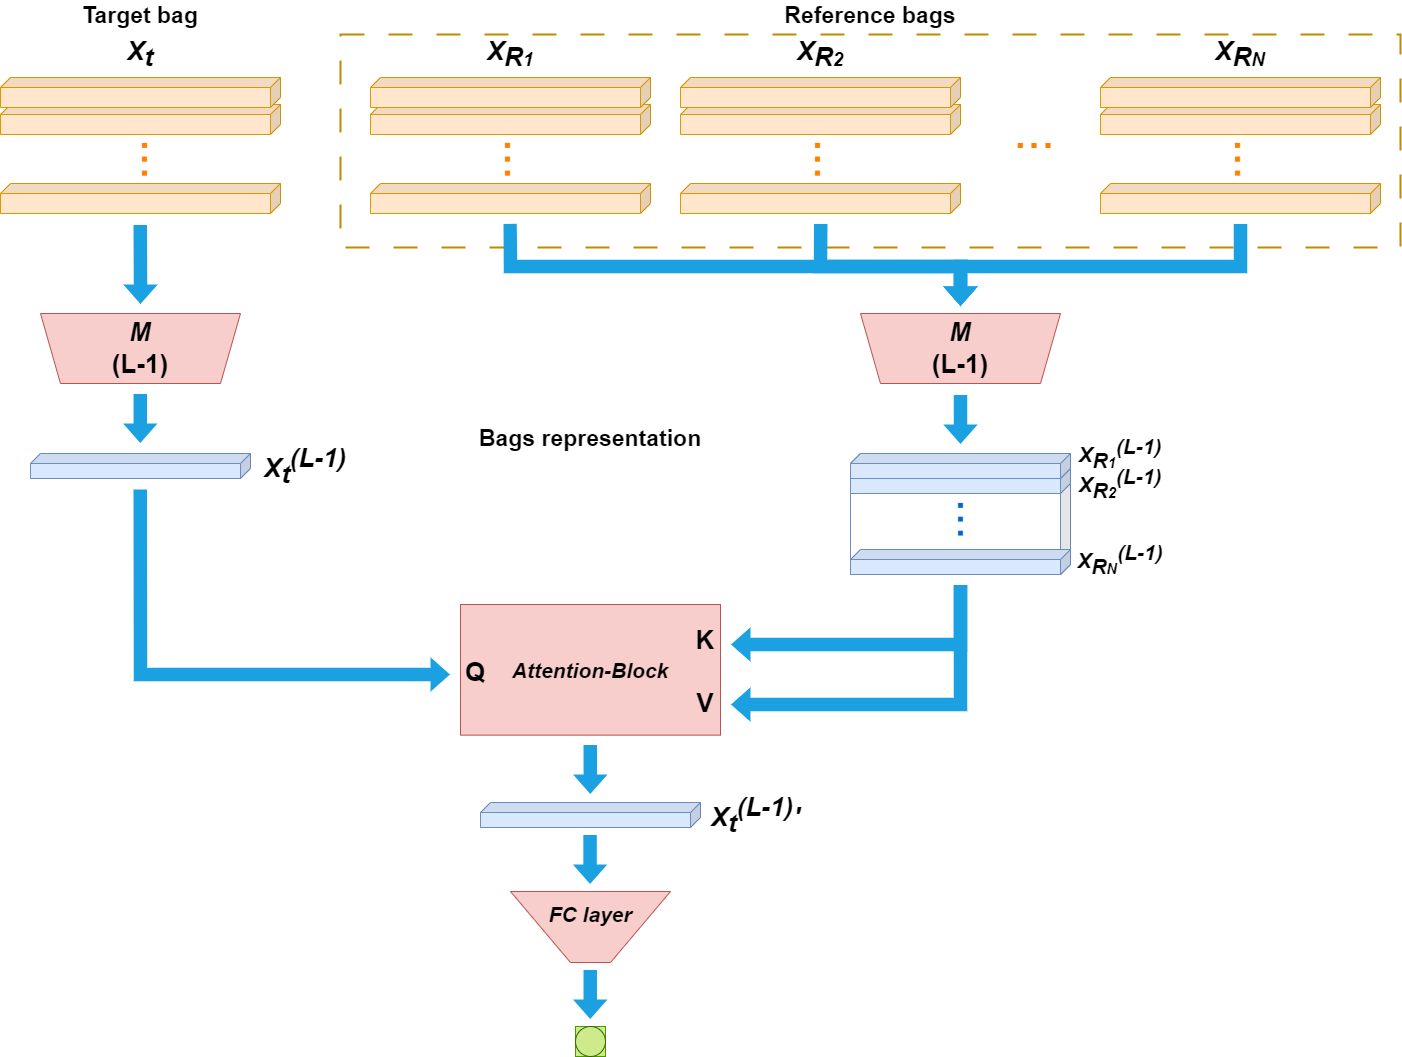

The diagram above was exported from draw.io. Its source (the exported page's mxGraphModel, read from the mxfile embedded in the PNG):
<mxGraphModel dx="3585" dy="1930" grid="1" gridSize="10" guides="1" tooltips="1" connect="1" arrows="1" fold="1" page="1" pageScale="1" pageWidth="827" pageHeight="1169" math="0" shadow="0">
  <root>
    <mxCell id="0" />
    <mxCell id="1" parent="0" />
    <mxCell id="2" value="" style="group" vertex="1" connectable="0" parent="1">
      <mxGeometry x="80" y="1240" width="1400" height="1056" as="geometry" />
    </mxCell>
    <mxCell id="3" value="" style="shape=cube;whiteSpace=wrap;html=1;boundedLbl=1;backgroundOutline=1;darkOpacity=0.05;darkOpacity2=0.1;size=10;direction=east;flipH=1;fillColor=none;strokeColor=#6c8ebf;" vertex="1" parent="2">
      <mxGeometry x="850" y="453" width="220" height="121" as="geometry" />
    </mxCell>
    <mxCell id="4" value="" style="shape=cube;whiteSpace=wrap;html=1;boundedLbl=1;backgroundOutline=1;darkOpacity=0.05;darkOpacity2=0.1;size=10;direction=east;flipH=1;fillColor=#dae8fc;strokeColor=#6c8ebf;" vertex="1" parent="2">
      <mxGeometry x="850" y="468" width="220" height="25" as="geometry" />
    </mxCell>
    <mxCell id="5" value="" style="rounded=0;whiteSpace=wrap;html=1;fillColor=none;dashed=1;dashPattern=12 12;strokeColor=#BF8A00;strokeWidth=2;" vertex="1" parent="2">
      <mxGeometry x="340" y="34" width="1060" height="213" as="geometry" />
    </mxCell>
    <mxCell id="6" value="" style="group" vertex="1" connectable="0" parent="2">
      <mxGeometry y="77" width="280" height="136" as="geometry" />
    </mxCell>
    <mxCell id="7" value="" style="shape=cube;whiteSpace=wrap;html=1;boundedLbl=1;backgroundOutline=1;darkOpacity=0.05;darkOpacity2=0.1;size=10;direction=east;flipH=1;fillColor=#ffe6cc;strokeColor=#d79b00;" vertex="1" parent="6">
      <mxGeometry y="27" width="280" height="30" as="geometry" />
    </mxCell>
    <mxCell id="8" value="" style="shape=cube;whiteSpace=wrap;html=1;boundedLbl=1;backgroundOutline=1;darkOpacity=0.05;darkOpacity2=0.1;size=10;direction=east;flipH=1;fillColor=#ffe6cc;strokeColor=#d79b00;" vertex="1" parent="6">
      <mxGeometry width="280" height="30" as="geometry" />
    </mxCell>
    <mxCell id="9" value="" style="shape=cube;whiteSpace=wrap;html=1;boundedLbl=1;backgroundOutline=1;darkOpacity=0.05;darkOpacity2=0.1;size=10;direction=east;flipH=1;fillColor=#ffe6cc;strokeColor=#d79b00;" vertex="1" parent="6">
      <mxGeometry y="106" width="280" height="30" as="geometry" />
    </mxCell>
    <mxCell id="10" value="&lt;font style=&quot;font-size: 50px;&quot;&gt;...&lt;/font&gt;" style="text;html=1;align=center;verticalAlign=middle;whiteSpace=wrap;rounded=0;fontSize=50;fontColor=#FF8000;rotation=90;" vertex="1" parent="6">
      <mxGeometry x="130" y="67" width="60" height="30" as="geometry" />
    </mxCell>
    <mxCell id="11" value="" style="group" vertex="1" connectable="0" parent="2">
      <mxGeometry x="370" y="77" width="280" height="136" as="geometry" />
    </mxCell>
    <mxCell id="12" value="" style="shape=cube;whiteSpace=wrap;html=1;boundedLbl=1;backgroundOutline=1;darkOpacity=0.05;darkOpacity2=0.1;size=10;direction=east;flipH=1;fillColor=#ffe6cc;strokeColor=#d79b00;" vertex="1" parent="11">
      <mxGeometry y="27" width="280" height="30" as="geometry" />
    </mxCell>
    <mxCell id="13" value="" style="shape=cube;whiteSpace=wrap;html=1;boundedLbl=1;backgroundOutline=1;darkOpacity=0.05;darkOpacity2=0.1;size=10;direction=east;flipH=1;fillColor=#ffe6cc;strokeColor=#d79b00;" vertex="1" parent="11">
      <mxGeometry width="280" height="30" as="geometry" />
    </mxCell>
    <mxCell id="14" value="" style="shape=cube;whiteSpace=wrap;html=1;boundedLbl=1;backgroundOutline=1;darkOpacity=0.05;darkOpacity2=0.1;size=10;direction=east;flipH=1;fillColor=#ffe6cc;strokeColor=#d79b00;" vertex="1" parent="11">
      <mxGeometry y="106" width="280" height="30" as="geometry" />
    </mxCell>
    <mxCell id="15" value="&lt;font style=&quot;font-size: 50px;&quot;&gt;...&lt;/font&gt;" style="text;html=1;align=center;verticalAlign=middle;whiteSpace=wrap;rounded=0;fontSize=50;fontColor=#FF8000;rotation=90;" vertex="1" parent="11">
      <mxGeometry x="123" y="67" width="60" height="30" as="geometry" />
    </mxCell>
    <mxCell id="16" value="" style="group" vertex="1" connectable="0" parent="2">
      <mxGeometry x="680" y="77" width="280" height="136" as="geometry" />
    </mxCell>
    <mxCell id="17" value="" style="shape=cube;whiteSpace=wrap;html=1;boundedLbl=1;backgroundOutline=1;darkOpacity=0.05;darkOpacity2=0.1;size=10;direction=east;flipH=1;fillColor=#ffe6cc;strokeColor=#d79b00;" vertex="1" parent="16">
      <mxGeometry y="27" width="280" height="30" as="geometry" />
    </mxCell>
    <mxCell id="18" value="" style="shape=cube;whiteSpace=wrap;html=1;boundedLbl=1;backgroundOutline=1;darkOpacity=0.05;darkOpacity2=0.1;size=10;direction=east;flipH=1;fillColor=#ffe6cc;strokeColor=#d79b00;" vertex="1" parent="16">
      <mxGeometry width="280" height="30" as="geometry" />
    </mxCell>
    <mxCell id="19" value="" style="shape=cube;whiteSpace=wrap;html=1;boundedLbl=1;backgroundOutline=1;darkOpacity=0.05;darkOpacity2=0.1;size=10;direction=east;flipH=1;fillColor=#ffe6cc;strokeColor=#d79b00;" vertex="1" parent="16">
      <mxGeometry y="106" width="280" height="30" as="geometry" />
    </mxCell>
    <mxCell id="20" value="&lt;font style=&quot;font-size: 50px;&quot;&gt;...&lt;/font&gt;" style="text;html=1;align=center;verticalAlign=middle;whiteSpace=wrap;rounded=0;fontSize=50;fontColor=#FF8000;rotation=90;" vertex="1" parent="16">
      <mxGeometry x="123" y="67" width="60" height="30" as="geometry" />
    </mxCell>
    <mxCell id="21" value="" style="group" vertex="1" connectable="0" parent="2">
      <mxGeometry x="1100" y="77" width="280" height="136" as="geometry" />
    </mxCell>
    <mxCell id="22" value="" style="shape=cube;whiteSpace=wrap;html=1;boundedLbl=1;backgroundOutline=1;darkOpacity=0.05;darkOpacity2=0.1;size=10;direction=east;flipH=1;fillColor=#ffe6cc;strokeColor=#d79b00;" vertex="1" parent="21">
      <mxGeometry y="27" width="280" height="30" as="geometry" />
    </mxCell>
    <mxCell id="23" value="" style="shape=cube;whiteSpace=wrap;html=1;boundedLbl=1;backgroundOutline=1;darkOpacity=0.05;darkOpacity2=0.1;size=10;direction=east;flipH=1;fillColor=#ffe6cc;strokeColor=#d79b00;" vertex="1" parent="21">
      <mxGeometry width="280" height="30" as="geometry" />
    </mxCell>
    <mxCell id="24" value="" style="shape=cube;whiteSpace=wrap;html=1;boundedLbl=1;backgroundOutline=1;darkOpacity=0.05;darkOpacity2=0.1;size=10;direction=east;flipH=1;fillColor=#ffe6cc;strokeColor=#d79b00;" vertex="1" parent="21">
      <mxGeometry y="106" width="280" height="30" as="geometry" />
    </mxCell>
    <mxCell id="25" value="&lt;font style=&quot;font-size: 50px;&quot;&gt;...&lt;/font&gt;" style="text;html=1;align=center;verticalAlign=middle;whiteSpace=wrap;rounded=0;fontSize=50;fontColor=#FF8000;rotation=90;" vertex="1" parent="21">
      <mxGeometry x="123" y="67" width="60" height="30" as="geometry" />
    </mxCell>
    <mxCell id="26" value="&lt;font style=&quot;font-size: 50px;&quot;&gt;...&lt;/font&gt;" style="text;html=1;align=center;verticalAlign=middle;whiteSpace=wrap;rounded=0;fontSize=50;fontColor=#FF8000;rotation=0;" vertex="1" parent="2">
      <mxGeometry x="1004" y="115" width="60" height="30" as="geometry" />
    </mxCell>
    <mxCell id="27" value="" style="shape=cube;whiteSpace=wrap;html=1;boundedLbl=1;backgroundOutline=1;darkOpacity=0.05;darkOpacity2=0.1;size=10;direction=east;flipH=1;fillColor=#dae8fc;strokeColor=#6c8ebf;" vertex="1" parent="2">
      <mxGeometry x="30" y="453" width="220" height="25" as="geometry" />
    </mxCell>
    <mxCell id="28" value="&lt;i&gt;M&lt;/i&gt;&lt;br style=&quot;font-size: 26px;&quot;&gt;(L-1)" style="shape=trapezoid;perimeter=trapezoidPerimeter;whiteSpace=wrap;html=1;fixedSize=1;direction=west;fillColor=#f8cecc;strokeColor=#b85450;fontSize=26;fontStyle=1" vertex="1" parent="2">
      <mxGeometry x="40" y="313" width="200" height="70" as="geometry" />
    </mxCell>
    <mxCell id="29" value="" style="shape=cube;whiteSpace=wrap;html=1;boundedLbl=1;backgroundOutline=1;darkOpacity=0.05;darkOpacity2=0.1;size=10;direction=east;flipH=1;fillColor=#dae8fc;strokeColor=#6c8ebf;" vertex="1" parent="2">
      <mxGeometry x="850" y="453" width="220" height="25" as="geometry" />
    </mxCell>
    <mxCell id="30" value="&lt;i&gt;M&lt;/i&gt;&lt;br style=&quot;font-size: 26px;&quot;&gt;(L-1)" style="shape=trapezoid;perimeter=trapezoidPerimeter;whiteSpace=wrap;html=1;fixedSize=1;direction=west;fillColor=#f8cecc;strokeColor=#b85450;fontSize=26;fontStyle=1" vertex="1" parent="2">
      <mxGeometry x="860" y="313" width="200" height="70" as="geometry" />
    </mxCell>
    <mxCell id="31" value="" style="endArrow=classic;html=1;rounded=0;shape=flexArrow;fillColor=#1ba1e2;strokeColor=none;exitX=0;exitY=0.5;exitDx=0;exitDy=0;exitPerimeter=0;strokeWidth=1;width=13.454545454545455;endSize=6.152727272727273;" edge="1" parent="2">
      <mxGeometry width="50" height="50" relative="1" as="geometry">
        <mxPoint x="139.81999999999994" y="224" as="sourcePoint" />
        <mxPoint x="140" y="304" as="targetPoint" />
      </mxGeometry>
    </mxCell>
    <mxCell id="32" value="" style="endArrow=classic;html=1;rounded=0;shape=flexArrow;fillColor=#1ba1e2;strokeColor=none;exitX=0;exitY=0.5;exitDx=0;exitDy=0;exitPerimeter=0;entryX=1;entryY=0.5;entryDx=0;entryDy=0;entryPerimeter=0;strokeWidth=1;width=13.454545454545455;endSize=6.152727272727273;" edge="1" parent="2">
      <mxGeometry width="50" height="50" relative="1" as="geometry">
        <mxPoint x="139.77999999999997" y="393" as="sourcePoint" />
        <mxPoint x="139.77999999999997" y="443" as="targetPoint" />
      </mxGeometry>
    </mxCell>
    <mxCell id="33" value="" style="endArrow=classic;html=1;rounded=0;shape=flexArrow;fillColor=#1ba1e2;strokeColor=none;exitX=0.453;exitY=0.887;exitDx=0;exitDy=0;exitPerimeter=0;strokeWidth=1;width=13.454545454545455;endSize=6.152727272727273;" edge="1" parent="2" source="5">
      <mxGeometry width="50" height="50" relative="1" as="geometry">
        <mxPoint x="819.6199999999999" y="246" as="sourcePoint" />
        <mxPoint x="960" y="306" as="targetPoint" />
        <Array as="points">
          <mxPoint x="820" y="266" />
          <mxPoint x="960" y="266" />
        </Array>
      </mxGeometry>
    </mxCell>
    <mxCell id="34" value="" style="endArrow=classic;html=1;rounded=0;shape=flexArrow;fillColor=#1ba1e2;strokeColor=none;exitX=0.849;exitY=0.887;exitDx=0;exitDy=0;exitPerimeter=0;strokeWidth=1;width=13.454545454545455;endSize=6.152727272727273;" edge="1" parent="2" source="5">
      <mxGeometry width="50" height="50" relative="1" as="geometry">
        <mxPoint x="1239.62" y="246" as="sourcePoint" />
        <mxPoint x="960" y="306" as="targetPoint" />
        <Array as="points">
          <mxPoint x="1240" y="266" />
          <mxPoint x="960" y="266" />
        </Array>
      </mxGeometry>
    </mxCell>
    <mxCell id="35" value="" style="endArrow=classic;html=1;rounded=0;shape=flexArrow;fillColor=#1ba1e2;strokeColor=none;strokeWidth=1;width=13.454545454545455;endSize=6.152727272727273;exitX=0.16;exitY=0.887;exitDx=0;exitDy=0;exitPerimeter=0;" edge="1" parent="2" source="5">
      <mxGeometry width="50" height="50" relative="1" as="geometry">
        <mxPoint x="420" y="264" as="sourcePoint" />
        <mxPoint x="960" y="306" as="targetPoint" />
        <Array as="points">
          <mxPoint x="510" y="266" />
          <mxPoint x="960" y="266" />
        </Array>
      </mxGeometry>
    </mxCell>
    <mxCell id="36" value="X&lt;sub style=&quot;font-size: 26px;&quot;&gt;t&lt;/sub&gt;" style="text;html=1;align=center;verticalAlign=middle;whiteSpace=wrap;rounded=0;fontSize=26;fontStyle=3;fontColor=default;" vertex="1" parent="2">
      <mxGeometry x="110" y="39" width="60" height="30" as="geometry" />
    </mxCell>
    <mxCell id="37" value="&lt;span style=&quot;font-style: normal; font-size: 23px;&quot;&gt;Target bag&lt;br style=&quot;font-size: 23px;&quot;&gt;&lt;/span&gt;" style="text;html=1;align=center;verticalAlign=middle;whiteSpace=wrap;rounded=0;fontSize=23;fontStyle=3" vertex="1" parent="2">
      <mxGeometry x="67" width="146" height="30" as="geometry" />
    </mxCell>
    <mxCell id="38" value="X&lt;sub style=&quot;&quot;&gt;&lt;span style=&quot;font-size: 26px;&quot;&gt;R&lt;/span&gt;&lt;span style=&quot;border-color: var(--border-color);&quot;&gt;&lt;font style=&quot;font-size: 19px;&quot;&gt;1&lt;/font&gt;&lt;/span&gt;&lt;/sub&gt;" style="text;html=1;align=center;verticalAlign=middle;whiteSpace=wrap;rounded=0;fontSize=26;fontStyle=3" vertex="1" parent="2">
      <mxGeometry x="480" y="39" width="60" height="30" as="geometry" />
    </mxCell>
    <mxCell id="39" value="&lt;span style=&quot;font-style: normal; font-size: 23px;&quot;&gt;Reference bags&lt;br style=&quot;font-size: 23px;&quot;&gt;&lt;/span&gt;" style="text;html=1;align=center;verticalAlign=middle;whiteSpace=wrap;rounded=0;fontSize=23;fontStyle=3" vertex="1" parent="2">
      <mxGeometry x="767" width="206" height="30" as="geometry" />
    </mxCell>
    <mxCell id="40" value="X&lt;sub style=&quot;&quot;&gt;&lt;span style=&quot;font-size: 26px;&quot;&gt;R&lt;/span&gt;&lt;span style=&quot;border-color: var(--border-color);&quot;&gt;&lt;font style=&quot;font-size: 19px;&quot;&gt;2&lt;/font&gt;&lt;/span&gt;&lt;/sub&gt;" style="text;html=1;align=center;verticalAlign=middle;whiteSpace=wrap;rounded=0;fontSize=26;fontStyle=3" vertex="1" parent="2">
      <mxGeometry x="790" y="39" width="60" height="30" as="geometry" />
    </mxCell>
    <mxCell id="41" value="X&lt;sub style=&quot;&quot;&gt;&lt;span style=&quot;font-size: 26px;&quot;&gt;R&lt;/span&gt;&lt;span style=&quot;border-color: var(--border-color);&quot;&gt;&lt;font style=&quot;font-size: 19px;&quot;&gt;N&lt;/font&gt;&lt;/span&gt;&lt;/sub&gt;" style="text;html=1;align=center;verticalAlign=middle;whiteSpace=wrap;rounded=0;fontSize=26;fontStyle=3" vertex="1" parent="2">
      <mxGeometry x="1210" y="39" width="60" height="30" as="geometry" />
    </mxCell>
    <mxCell id="42" value="X&lt;sub style=&quot;font-size: 26px;&quot;&gt;t&lt;/sub&gt;&lt;span style=&quot;font-size: 26px;&quot;&gt;&lt;sup style=&quot;font-size: 26px;&quot;&gt;(L-1)&lt;/sup&gt;&lt;/span&gt;" style="text;html=1;align=center;verticalAlign=middle;whiteSpace=wrap;rounded=0;fontSize=26;fontStyle=3" vertex="1" parent="2">
      <mxGeometry x="250" y="450.5" width="110" height="30" as="geometry" />
    </mxCell>
    <mxCell id="43" value="X&lt;sub style=&quot;&quot;&gt;&lt;span style=&quot;font-size: 21px;&quot;&gt;R&lt;/span&gt;&lt;span style=&quot;border-color: var(--border-color);&quot;&gt;&lt;font style=&quot;font-size: 15px;&quot;&gt;1&lt;/font&gt;&lt;/span&gt;&lt;/sub&gt;&lt;sup style=&quot;font-size: 21px;&quot;&gt;(L-1)&lt;/sup&gt;" style="text;html=1;align=center;verticalAlign=middle;whiteSpace=wrap;rounded=0;fontSize=21;fontStyle=3" vertex="1" parent="2">
      <mxGeometry x="1050" y="438" width="140" height="30" as="geometry" />
    </mxCell>
    <mxCell id="44" value="" style="shape=cube;whiteSpace=wrap;html=1;boundedLbl=1;backgroundOutline=1;darkOpacity=0.05;darkOpacity2=0.1;size=10;direction=east;flipH=1;fillColor=#dae8fc;strokeColor=#6c8ebf;" vertex="1" parent="2">
      <mxGeometry x="850" y="549" width="220" height="25" as="geometry" />
    </mxCell>
    <mxCell id="45" value="&lt;font style=&quot;font-size: 50px;&quot;&gt;...&lt;/font&gt;" style="text;html=1;align=center;verticalAlign=middle;whiteSpace=wrap;rounded=0;fontSize=50;fontColor=#0066CC;rotation=90;" vertex="1" parent="2">
      <mxGeometry x="946" y="504" width="60" height="30" as="geometry" />
    </mxCell>
    <mxCell id="46" value="X&lt;sub style=&quot;&quot;&gt;&lt;span style=&quot;font-size: 21px;&quot;&gt;R&lt;/span&gt;&lt;span style=&quot;border-color: var(--border-color);&quot;&gt;&lt;font style=&quot;font-size: 15px;&quot;&gt;2&lt;/font&gt;&lt;/span&gt;&lt;/sub&gt;&lt;sup style=&quot;font-size: 21px;&quot;&gt;(L-1)&lt;/sup&gt;" style="text;html=1;align=center;verticalAlign=middle;whiteSpace=wrap;rounded=0;fontSize=21;fontStyle=3" vertex="1" parent="2">
      <mxGeometry x="1050" y="468" width="140" height="30" as="geometry" />
    </mxCell>
    <mxCell id="47" style="edgeStyle=orthogonalEdgeStyle;rounded=0;orthogonalLoop=1;jettySize=auto;html=1;exitX=0.5;exitY=1;exitDx=0;exitDy=0;" edge="1" parent="2" source="46" target="46">
      <mxGeometry relative="1" as="geometry" />
    </mxCell>
    <mxCell id="48" value="X&lt;sub style=&quot;&quot;&gt;&lt;span style=&quot;font-size: 21px;&quot;&gt;R&lt;/span&gt;&lt;span style=&quot;border-color: var(--border-color);&quot;&gt;&lt;font style=&quot;font-size: 15px;&quot;&gt;N&lt;/font&gt;&lt;/span&gt;&lt;/sub&gt;&lt;sup style=&quot;font-size: 21px;&quot;&gt;(L-1)&lt;/sup&gt;" style="text;html=1;align=center;verticalAlign=middle;whiteSpace=wrap;rounded=0;fontSize=21;fontStyle=3" vertex="1" parent="2">
      <mxGeometry x="1050" y="544" width="140" height="30" as="geometry" />
    </mxCell>
    <mxCell id="49" value="" style="group" vertex="1" connectable="0" parent="2">
      <mxGeometry x="460" y="604" width="260" height="146" as="geometry" />
    </mxCell>
    <mxCell id="50" value="&lt;i&gt;&lt;font style=&quot;font-size: 21px;&quot;&gt;Attention-Block&lt;/font&gt;&lt;br&gt;&lt;/i&gt;" style="shape=trapezoid;perimeter=trapezoidPerimeter;whiteSpace=wrap;html=1;fixedSize=1;direction=west;fillColor=#f8cecc;strokeColor=#b85450;fontSize=26;fontStyle=1;size=-90;" vertex="1" parent="49">
      <mxGeometry width="260" height="130.63157894736844" as="geometry" />
    </mxCell>
    <mxCell id="51" value="&lt;span style=&quot;font-style: normal; font-size: 26px;&quot;&gt;Q&lt;/span&gt;" style="text;html=1;align=center;verticalAlign=middle;whiteSpace=wrap;rounded=0;fontSize=26;fontStyle=3" vertex="1" parent="49">
      <mxGeometry y="56.863157894736844" width="30" height="23.05263157894737" as="geometry" />
    </mxCell>
    <mxCell id="52" value="&lt;span style=&quot;font-style: normal; font-size: 26px;&quot;&gt;K&lt;/span&gt;" style="text;html=1;align=center;verticalAlign=middle;whiteSpace=wrap;rounded=0;fontSize=26;fontStyle=3" vertex="1" parent="49">
      <mxGeometry x="230" y="24.00052631578947" width="30" height="23.05263157894737" as="geometry" />
    </mxCell>
    <mxCell id="53" value="&lt;span style=&quot;font-style: normal; font-size: 26px;&quot;&gt;V&lt;/span&gt;" style="text;html=1;align=center;verticalAlign=middle;whiteSpace=wrap;rounded=0;fontSize=26;fontStyle=3" vertex="1" parent="49">
      <mxGeometry x="230" y="87.60000000000001" width="30" height="23.05263157894737" as="geometry" />
    </mxCell>
    <mxCell id="54" value="" style="endArrow=classic;html=1;rounded=0;shape=flexArrow;fillColor=#1ba1e2;strokeColor=none;exitX=0;exitY=0.5;exitDx=0;exitDy=0;exitPerimeter=0;strokeWidth=1;width=13.454545454545455;endSize=6.152727272727273;" edge="1" parent="2">
      <mxGeometry width="50" height="50" relative="1" as="geometry">
        <mxPoint x="139.70000000000005" y="488.5" as="sourcePoint" />
        <mxPoint x="450" y="674" as="targetPoint" />
        <Array as="points">
          <mxPoint x="140" y="674" />
        </Array>
      </mxGeometry>
    </mxCell>
    <mxCell id="55" value="" style="endArrow=classic;html=1;rounded=0;shape=flexArrow;fillColor=#1ba1e2;strokeColor=none;exitX=0;exitY=0.5;exitDx=0;exitDy=0;exitPerimeter=0;entryX=1;entryY=0.5;entryDx=0;entryDy=0;entryPerimeter=0;strokeWidth=1;width=13.454545454545455;endSize=6.152727272727273;" edge="1" parent="2">
      <mxGeometry width="50" height="50" relative="1" as="geometry">
        <mxPoint x="960" y="394" as="sourcePoint" />
        <mxPoint x="960" y="444" as="targetPoint" />
      </mxGeometry>
    </mxCell>
    <mxCell id="56" value="&lt;span style=&quot;font-style: normal; font-size: 23px;&quot;&gt;Bags representation&lt;br style=&quot;font-size: 23px;&quot;&gt;&lt;/span&gt;" style="text;html=1;align=center;verticalAlign=middle;whiteSpace=wrap;rounded=0;fontSize=23;fontStyle=3" vertex="1" parent="2">
      <mxGeometry x="465" y="423" width="250" height="30" as="geometry" />
    </mxCell>
    <mxCell id="57" value="" style="shape=cube;whiteSpace=wrap;html=1;boundedLbl=1;backgroundOutline=1;darkOpacity=0.05;darkOpacity2=0.1;size=10;direction=east;flipH=1;fillColor=#dae8fc;strokeColor=#6c8ebf;" vertex="1" parent="2">
      <mxGeometry x="480" y="802" width="220" height="25" as="geometry" />
    </mxCell>
    <mxCell id="58" value="" style="endArrow=classic;html=1;rounded=0;shape=flexArrow;fillColor=#1ba1e2;strokeColor=none;exitX=0;exitY=0.5;exitDx=0;exitDy=0;exitPerimeter=0;entryX=1;entryY=0.5;entryDx=0;entryDy=0;entryPerimeter=0;strokeWidth=1;width=13.454545454545455;endSize=6.152727272727273;" edge="1" parent="2">
      <mxGeometry width="50" height="50" relative="1" as="geometry">
        <mxPoint x="589.78" y="744" as="sourcePoint" />
        <mxPoint x="589.78" y="794" as="targetPoint" />
      </mxGeometry>
    </mxCell>
    <mxCell id="59" value="X&lt;sub style=&quot;font-size: 26px;&quot;&gt;t&lt;/sub&gt;&lt;span style=&quot;font-size: 26px;&quot;&gt;&lt;sup style=&quot;font-size: 26px;&quot;&gt;(L-1)&lt;/sup&gt;&lt;span style=&quot;font-size: 26px;&quot;&gt;'&lt;/span&gt;&lt;/span&gt;" style="text;html=1;align=center;verticalAlign=middle;whiteSpace=wrap;rounded=0;fontSize=26;fontStyle=3" vertex="1" parent="2">
      <mxGeometry x="700" y="799.5" width="110" height="30" as="geometry" />
    </mxCell>
    <mxCell id="60" value="&lt;i style=&quot;font-size: 21px;&quot;&gt;FC layer&lt;br&gt;&lt;br&gt;&lt;/i&gt;" style="shape=trapezoid;perimeter=trapezoidPerimeter;whiteSpace=wrap;html=1;fixedSize=1;direction=west;fillColor=#f8cecc;strokeColor=#b85450;fontSize=21;fontStyle=1;size=60;" vertex="1" parent="2">
      <mxGeometry x="510" y="891" width="160" height="71" as="geometry" />
    </mxCell>
    <mxCell id="61" value="" style="endArrow=classic;html=1;rounded=0;shape=flexArrow;fillColor=#1ba1e2;strokeColor=none;exitX=0;exitY=0.5;exitDx=0;exitDy=0;exitPerimeter=0;entryX=1;entryY=0.5;entryDx=0;entryDy=0;entryPerimeter=0;strokeWidth=1;width=13.454545454545455;endSize=6.152727272727273;" edge="1" parent="2">
      <mxGeometry width="50" height="50" relative="1" as="geometry">
        <mxPoint x="589.5699999999999" y="834" as="sourcePoint" />
        <mxPoint x="589.5699999999999" y="884" as="targetPoint" />
      </mxGeometry>
    </mxCell>
    <mxCell id="62" value="" style="endArrow=classic;html=1;rounded=0;shape=flexArrow;fillColor=#1ba1e2;strokeColor=none;exitX=0;exitY=0.5;exitDx=0;exitDy=0;exitPerimeter=0;entryX=1;entryY=0.5;entryDx=0;entryDy=0;entryPerimeter=0;strokeWidth=1;width=13.454545454545455;endSize=6.152727272727273;" edge="1" parent="2">
      <mxGeometry width="50" height="50" relative="1" as="geometry">
        <mxPoint x="589.74" y="969" as="sourcePoint" />
        <mxPoint x="589.74" y="1019" as="targetPoint" />
      </mxGeometry>
    </mxCell>
    <mxCell id="63" value="" style="group" vertex="1" connectable="0" parent="2">
      <mxGeometry x="575" y="1026" width="30" height="30" as="geometry" />
    </mxCell>
    <mxCell id="64" value="" style="whiteSpace=wrap;html=1;aspect=fixed;fillColor=#cdeb8b;strokeColor=#4D9900;" vertex="1" parent="63">
      <mxGeometry width="30" height="30" as="geometry" />
    </mxCell>
    <mxCell id="65" value="" style="ellipse;whiteSpace=wrap;html=1;aspect=fixed;fillColor=#cdeb8b;strokeColor=#336600;" vertex="1" parent="63">
      <mxGeometry width="30" height="30" as="geometry" />
    </mxCell>
    <mxCell id="66" value="" style="endArrow=classic;html=1;rounded=0;shape=flexArrow;fillColor=#1ba1e2;strokeColor=none;exitX=0;exitY=0.5;exitDx=0;exitDy=0;exitPerimeter=0;strokeWidth=1;width=13.454545454545455;endSize=6.152727272727273;" edge="1" parent="2">
      <mxGeometry width="50" height="50" relative="1" as="geometry">
        <mxPoint x="960" y="584" as="sourcePoint" />
        <mxPoint x="730" y="704" as="targetPoint" />
        <Array as="points">
          <mxPoint x="960" y="704" />
        </Array>
      </mxGeometry>
    </mxCell>
    <mxCell id="67" value="" style="endArrow=classic;html=1;rounded=0;shape=flexArrow;fillColor=#1ba1e2;strokeColor=none;exitX=0;exitY=0.5;exitDx=0;exitDy=0;exitPerimeter=0;strokeWidth=1;width=13.454545454545455;endSize=6.152727272727273;" edge="1" parent="2">
      <mxGeometry width="50" height="50" relative="1" as="geometry">
        <mxPoint x="960" y="584" as="sourcePoint" />
        <mxPoint x="730" y="644" as="targetPoint" />
        <Array as="points">
          <mxPoint x="960" y="644" />
        </Array>
      </mxGeometry>
    </mxCell>
  </root>
</mxGraphModel>